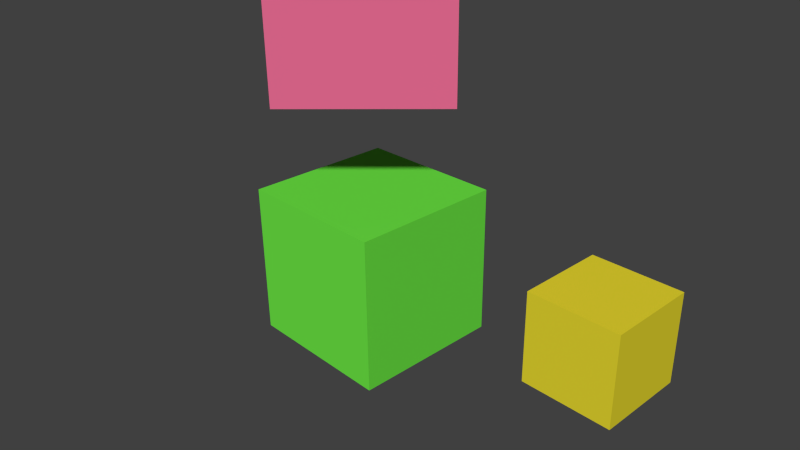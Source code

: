 # Source: solid_cube.blend  (saved by Blender 2.77.0; exported with 4.5.12 LTS)
import bpy
from mathutils import Matrix  # noqa: F401  (used for matrix-valued properties, if any)

bpy.ops.wm.read_factory_settings(use_empty=True)
scene = bpy.context.scene
scene.name = 'Scene'

# ---- collections
col_collection_1 = bpy.data.collections.new('Collection 1'); scene.collection.children.link(col_collection_1)

# ---- materials (node trees are filled in below, after node groups)
mat_material_002 = bpy.data.materials.new('Material.002')
mat_material_002.alpha_threshold = 0.0
mat_material_002.use_transparent_shadow = False
mat_material_002.preview_render_type = 'CUBE'
mat_material_002.diffuse_color = (0.1498, 0.8, 0.05805, 1.0)
mat_material_002.roughness = 0.5
mat_material_002.specular_intensity = 0.497
mat_material_002.line_color = (0.0, 0.0, 0.0, 1.0)
mat_material_001 = bpy.data.materials.new('Material.001')
mat_material_001.alpha_threshold = 0.0
mat_material_001.use_transparent_shadow = False
mat_material_001.preview_render_type = 'CUBE'
mat_material_001.diffuse_color = (0.8, 0.1481, 0.2888, 1.0)
mat_material_001.roughness = 0.5
mat_material_001.specular_intensity = 0.497
mat_material_001.line_color = (0.0, 0.0, 0.0, 1.0)
mat_material_004 = bpy.data.materials.new('Material.004')
mat_material_004.alpha_threshold = 0.0
mat_material_004.use_transparent_shadow = False
mat_material_004.preview_render_type = 'CUBE'
mat_material_004.diffuse_color = (0.8, 0.6906, 0.0288, 1.0)
mat_material_004.roughness = 0.5
mat_material_004.specular_intensity = 0.497
mat_material_004.line_color = (0.0, 0.0, 0.0, 1.0)

# ---- material node trees

# ---- world
world_world = bpy.data.worlds.new('World'); scene.world = world_world
world_world.color = (0.05088, 0.05088, 0.05088)
world_world.use_sun_shadow = False
world_world.sun_shadow_jitter_overblur = 0.0
world_world.cycles.sampling_method = 'NONE'
world_world.cycles.sample_map_resolution = 256

# ---- cameras
cam_camera = bpy.data.cameras.new('Camera')
cam_camera.clip_end = 100.0
cam_camera.lens = 35.0
cam_camera.sensor_width = 32.0
cam_camera.sensor_height = 18.0
cam_camera.ortho_scale = 7.314
cam_camera.dof.focus_distance = 0.0
cam_camera.dof.aperture_fstop = 128.0

# ---- meshes
me_cube_006 = bpy.data.meshes.new('Cube.006')
me_cube_006.from_pydata([(1.0, 1.0, -1.0), (1.0, -1.0, -1.0), (-1.0, -1.0, -1.0), (-1.0, 1.0, -1.0), (1.0, 1.0, 1.0), (1.0, -1.0, 1.0), (-1.0, -1.0, 1.0), (-1.0, 1.0, 1.0)], [], [(0, 1, 2, 3), (4, 7, 6, 5), (0, 4, 5, 1), (1, 5, 6, 2), (2, 6, 7, 3), (4, 0, 3, 7)])
_uv = me_cube_006.uv_layers.new(name='UVMap')
_uv.uv.foreach_set('vector', [0.3356, 0.6662, 0.3356, 0.333, 0.6688, 0.333, 0.6688, 0.6662, 0.3356, 0.9997, 0.3356, 0.6665, 0.6688, 0.6665, 0.6688, 0.9997, 0.3356, 0.6662, 0.002316, 0.6662, 0.002316, 0.333, 0.3356, 0.333, 1.002, 0.9997, 0.6688, 0.9997, 0.6688, 0.6665, 1.002, 0.6665, 0.6688, 0.333, 1.002, 0.333, 1.002, 0.6662, 0.6688, 0.6662, 0.3356, 0.9997, 0.002316, 0.9997, 0.002316, 0.6665, 0.3356, 0.6665])
me_cube_006.materials.append(mat_material_002)
me_cube_006.use_remesh_preserve_volume = False
me_cube_006.use_remesh_preserve_attributes = False
me_cube_006.use_mirror_vertex_groups = False
me_cube_006.update()
me_cube_005 = bpy.data.meshes.new('Cube.005')
me_cube_005.from_pydata([(1.0, 1.0, -1.0), (1.0, -1.0, -1.0), (-1.0, -1.0, -1.0), (-1.0, 1.0, -1.0), (1.0, 1.0, 1.0), (1.0, -1.0, 1.0), (-1.0, -1.0, 1.0), (-1.0, 1.0, 1.0)], [], [(0, 1, 2, 3), (4, 7, 6, 5), (0, 4, 5, 1), (1, 5, 6, 2), (2, 6, 7, 3), (4, 0, 3, 7)])
_uv = me_cube_005.uv_layers.new(name='UVMap')
_uv.uv.foreach_set('vector', [0.3356, 0.6662, 0.3356, 0.333, 0.6688, 0.333, 0.6688, 0.6662, 0.3356, 0.9997, 0.3356, 0.6665, 0.6688, 0.6665, 0.6688, 0.9997, 0.3356, 0.6662, 0.002316, 0.6662, 0.002316, 0.333, 0.3356, 0.333, 1.002, 0.9997, 0.6688, 0.9997, 0.6688, 0.6665, 1.002, 0.6665, 0.6688, 0.333, 1.002, 0.333, 1.002, 0.6662, 0.6688, 0.6662, 0.3356, 0.9997, 0.002316, 0.9997, 0.002316, 0.6665, 0.3356, 0.6665])
me_cube_005.materials.append(mat_material_001)
me_cube_005.use_remesh_preserve_volume = False
me_cube_005.use_remesh_preserve_attributes = False
me_cube_005.use_mirror_vertex_groups = False
me_cube_005.update()
me_cube_007 = bpy.data.meshes.new('Cube.007')
me_cube_007.from_pydata([(1.0, 1.0, -1.0), (1.0, -1.0, -1.0), (-1.0, -1.0, -1.0), (-1.0, 1.0, -1.0), (1.0, 1.0, 1.0), (1.0, -1.0, 1.0), (-1.0, -1.0, 1.0), (-1.0, 1.0, 1.0)], [], [(0, 1, 2, 3), (4, 7, 6, 5), (0, 4, 5, 1), (1, 5, 6, 2), (2, 6, 7, 3), (4, 0, 3, 7)])
_uv = me_cube_007.uv_layers.new(name='UVMap')
_uv.uv.foreach_set('vector', [0.3356, 0.6662, 0.3356, 0.333, 0.6688, 0.333, 0.6688, 0.6662, 0.3356, 0.9997, 0.3356, 0.6665, 0.6688, 0.6665, 0.6688, 0.9997, 0.3356, 0.6662, 0.002316, 0.6662, 0.002316, 0.333, 0.3356, 0.333, 1.002, 0.9997, 0.6688, 0.9997, 0.6688, 0.6665, 1.002, 0.6665, 0.6688, 0.333, 1.002, 0.333, 1.002, 0.6662, 0.6688, 0.6662, 0.3356, 0.9997, 0.002316, 0.9997, 0.002316, 0.6665, 0.3356, 0.6665])
me_cube_007.materials.append(mat_material_004)
me_cube_007.use_remesh_preserve_volume = False
me_cube_007.use_remesh_preserve_attributes = False
me_cube_007.use_mirror_vertex_groups = False
me_cube_007.update()

# ---- objects
ob_cube_000 = bpy.data.objects.new('Cube.000', me_cube_006)
ob_cube_002 = bpy.data.objects.new('Cube.002', me_cube_005)
ob_camera = bpy.data.objects.new('Camera', cam_camera)
ob_cube_001 = bpy.data.objects.new('Cube.001', me_cube_007)

# ---- transforms, parenting, visibility, modifiers, constraints
ob_cube_000.location = (0.0, 0.0, -0.09247)
ob_cube_000.lock_rotations_4d = False
ob_cube_000.empty_display_type = 'ARROWS'
ob_cube_000.lineart.crease_threshold = 0.0
ob_cube_002.location = (0.0, 0.0, 3.296)
ob_cube_002.rotation_euler = (0.0, 0.0, 0.7854)
ob_cube_002.lock_rotations_4d = False
ob_cube_002.empty_display_type = 'ARROWS'
ob_cube_002.lineart.crease_threshold = 0.0
ob_camera.location = (7.481, -6.508, 5.344)
ob_camera.rotation_euler = (1.109, 0.01082, 0.8149)
ob_camera.lock_rotations_4d = False
ob_camera.empty_display_type = 'ARROWS'
ob_camera.color = (0.0, 0.0, 0.0, 0.0)
ob_camera.display_type = 'WIRE'
ob_camera.lineart.crease_threshold = 0.0
ob_cube_001.location = (3.45, 0.0, 0.367)
ob_cube_001.scale = (0.5413, 0.5413, 0.5413)
ob_cube_001.lock_rotations_4d = False
ob_cube_001.empty_display_type = 'ARROWS'
ob_cube_001.lineart.crease_threshold = 0.0

# ---- collection membership
col_collection_1.objects.link(ob_cube_000)
col_collection_1.objects.link(ob_cube_002)
col_collection_1.objects.link(ob_camera)
col_collection_1.objects.link(ob_cube_001)

# ---- scene / render settings (as saved in the file)
scene.camera = ob_camera
scene.frame_start = 1; scene.frame_end = 250; scene.frame_set(1)
scene.render.engine = 'BLENDER_EEVEE_NEXT'
scene.render.resolution_percentage = 50
scene.render.dither_intensity = 0.0
scene.cycles.use_denoising = False
scene.cycles.samples = 10
scene.cycles.sampling_pattern = 'TABULATED_SOBOL'
scene.cycles.light_sampling_threshold = 0.0
scene.cycles.use_adaptive_sampling = False
scene.cycles.use_light_tree = False
scene.cycles.blur_glossy = 0.0
scene.cycles.volume_bounces = 1
scene.cycles.pixel_filter_type = 'GAUSSIAN'
scene.cycles.sample_clamp_indirect = 0.0
scene.view_settings.view_transform = 'Standard'
bpy.context.view_layer.update()

# ---- added for rendering (the .blend has no usable light): sun
light_auto_sun = bpy.data.lights.new('AutoSun', 'SUN')
light_auto_sun.energy = 3.0
light_auto_sun.angle = 0.0523599
ob_auto_sun = bpy.data.objects.new('AutoSun', light_auto_sun)
scene.collection.objects.link(ob_auto_sun)
ob_auto_sun.rotation_euler = (0.872665, 0.174533, 0.523599)
bpy.context.view_layer.update()
